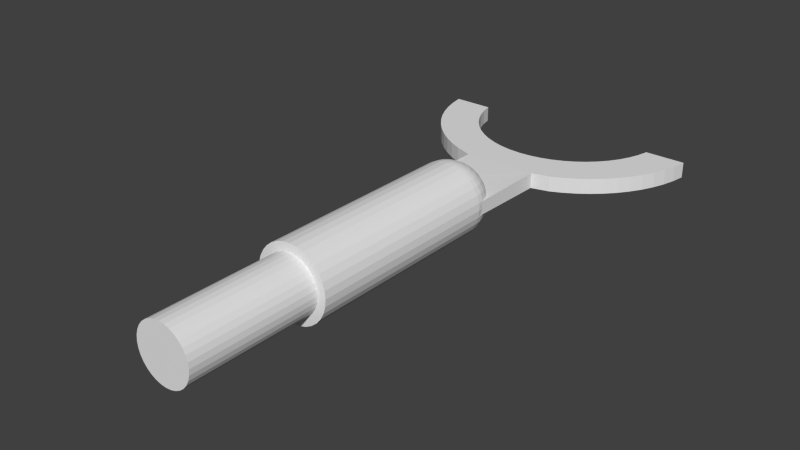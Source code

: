 # Source: support-bar-led.blend  (saved by Blender 2.72.0; exported with 4.5.12 LTS)
import bpy
from mathutils import Matrix  # noqa: F401  (used for matrix-valued properties, if any)

bpy.ops.wm.read_factory_settings(use_empty=True)
scene = bpy.context.scene
scene.name = 'Scene'

# ---- collections
col_collection_1 = bpy.data.collections.new('Collection 1'); scene.collection.children.link(col_collection_1)
col_collection_2 = bpy.data.collections.new('Collection 2'); scene.collection.children.link(col_collection_2)
col_collection_2.hide_render = True
col_collection_2.hide_viewport = True

# ---- world
world_world = bpy.data.worlds.new('World'); scene.world = world_world
world_world.color = (0.05088, 0.05088, 0.05088)
world_world.use_sun_shadow = False
world_world.sun_shadow_jitter_overblur = 0.0
world_world.cycles.sampling_method = 'MANUAL'
world_world.cycles.sample_map_resolution = 256

# ---- meshes
me_sphere = bpy.data.meshes.new('Sphere')
me_sphere.from_pydata([(-0.7071, 0.0, -0.7071), (-0.8315, 0.0, -0.5556), (-0.8155, 0.1622, -0.5556), (-0.6935, 0.1379, -0.7071), (-0.5556, 0.0, -0.8315), (-0.5449, 0.1084, -0.8315), (-0.8315, -5.44, -0.5556), (-0.7071, -5.44, -0.7071), (-0.9239, 0.0, -0.3827), (-0.9061, 0.1802, -0.3827), (-0.7682, 0.3182, -0.5556), (-0.6533, 0.2706, -0.7071), (-0.3827, 0.0, -0.9239), (-0.3753, 0.07466, -0.9239), (-0.5556, -5.44, -0.8315), (-0.5133, 0.2126, -0.8315), (-0.151, -5.44, -0.7593), (-0.2963, -5.44, -0.7153), (-0.4301, -5.44, -0.6437), (-0.5474, -5.44, -0.5474), (-0.6437, -5.44, -0.4301), (-0.7153, -5.44, -0.2963), (-0.7593, -5.44, -0.151), (-0.7742, -5.44, -7.788e-07), (-1.0, -5.44, 2.021e-07), (-0.9808, -5.44, -0.1951), (-0.9239, -5.44, -0.3827), (-0.3827, -5.44, -0.9239), (-0.1951, -5.44, -0.9808), (-1.288e-06, -5.44, -1.0), (0.1951, -5.44, -0.9808), (0.3827, -5.44, -0.9239), (0.5556, -5.44, -0.8315), (0.7071, -5.44, -0.7071), (0.8315, -5.44, -0.5556), (0.9239, -5.44, -0.3827), (0.9808, -5.44, -0.1951), (0.7593, -5.44, 0.151), (0.7742, -5.44, -8.967e-08), (0.7593, -5.44, -0.151), (0.7153, -5.44, -0.2963), (0.6437, -5.44, -0.4301), (0.5474, -5.44, -0.5474), (0.4301, -5.44, -0.6437), (0.2963, -5.44, -0.7153), (0.151, -5.44, -0.7593), (0.0, -5.44, -0.7742), (-0.9808, 0.0, -0.1951), (-0.9619, 0.1913, -0.1951), (-0.8536, 0.3536, -0.3827), (-0.6913, 0.4619, -0.5556), (-0.5879, 0.3928, -0.7071), (-0.1951, 0.0, -0.9808), (-0.1913, 0.03806, -0.9808), (-0.3536, 0.1464, -0.9239), (-0.4619, 0.3087, -0.8315), (0.0, -8.964, -0.7742), (-0.151, -8.964, -0.7593), (-0.2963, -8.964, -0.7153), (-0.4301, -8.964, -0.6437), (-0.5474, -8.964, -0.5474), (-0.6437, -8.964, -0.4301), (-0.7153, -8.964, -0.2963), (-0.7593, -8.964, -0.151), (-0.7742, -8.964, -6.932e-07), (-0.7593, -5.44, 0.151), (-0.7153, -5.44, 0.2963), (-0.6437, -5.44, 0.4301), (-0.5474, -5.44, 0.5474), (-0.4301, -5.44, 0.6437), (-0.2963, -5.44, 0.7153), (-0.151, -5.44, 0.7593), (-2.523e-07, -5.44, 0.7742), (0.151, -5.44, 0.7593), (0.2963, -5.44, 0.7153), (0.4301, -5.44, 0.6437), (0.5474, -5.44, 0.5474), (0.6437, -5.44, 0.4301), (0.7153, -5.44, 0.2963), (1.0, -5.44, 2.021e-07), (0.9808, -5.44, 0.1951), (0.9239, -5.44, 0.3827), (0.8315, -5.44, 0.5556), (0.7071, -5.44, 0.7071), (0.5556, -5.44, 0.8315), (0.3827, -5.44, 0.9239), (0.1951, -5.44, 0.9808), (-1.589e-06, -5.44, 1.0), (-0.1951, -5.44, 0.9808), (-0.3827, -5.44, 0.9239), (-0.5556, -5.44, 0.8315), (-0.7071, -5.44, 0.7071), (-0.8315, -5.44, 0.5556), (-0.9239, -5.44, 0.3827), (-0.9808, -5.44, 0.1951), (-1.0, 0.0, 7.55e-08), (3.258e-07, 0.0, -1.0), (0.1951, 0.0, -0.9808), (0.3827, 0.0, -0.9239), (0.5556, 0.0, -0.8315), (0.7071, 0.0, -0.7071), (0.8315, 0.0, -0.5556), (0.9239, 0.0, -0.3827), (0.9808, 0.0, -0.1951), (0.7593, -8.964, 0.151), (0.7742, -8.964, -4.075e-09), (0.7593, -8.964, -0.151), (0.7153, -8.964, -0.2963), (0.6437, -8.964, -0.4301), (0.5474, -8.964, -0.5474), (0.4301, -8.964, -0.6437), (0.2963, -8.964, -0.7153), (0.151, -8.964, -0.7593), (-0.9808, 0.1951, 7.55e-08), (-0.9755, 0.194, -0.05509), (-0.9755, 0.07537, -0.1738), (-0.964, 0.1918, -0.1738), (-0.9061, 0.3753, -0.1951), (-0.7682, 0.5133, -0.3827), (-0.5879, 0.5879, -0.5556), (-0.5, 0.5, -0.7071), (-0.1802, 0.07466, -0.9808), (-0.3182, 0.2126, -0.9239), (-0.3928, 0.3928, -0.8315), (0.7153, -8.964, 0.2963), (0.6437, -8.964, 0.4301), (0.5474, -8.964, 0.5474), (0.4301, -8.964, 0.6437), (0.2963, -8.964, 0.7153), (0.151, -8.964, 0.7593), (-2.523e-07, -8.964, 0.7742), (-0.151, -8.964, 0.7593), (-0.2963, -8.964, 0.7153), (-0.4301, -8.964, 0.6437), (-0.5474, -8.964, 0.5474), (-0.6437, -8.964, 0.4301), (-0.7153, -8.964, 0.2963), (-0.7593, -8.964, 0.151), (1.0, 0.0, 7.55e-08), (0.9808, 0.0, 0.1951), (0.9239, 0.0, 0.3827), (0.8315, 0.0, 0.5556), (0.7071, 0.0, 0.7071), (0.5556, 0.0, 0.8315), (0.3827, 0.0, 0.9239), (0.1951, 0.0, 0.9808), (2.48e-08, 0.0, 1.0), (-0.1951, 0.0, 0.9808), (-0.3827, 0.0, 0.9239), (-0.5556, 0.0, 0.8315), (-0.7071, 0.0, 0.7071), (-0.8315, 0.0, 0.5556), (-0.9239, 0.0, 0.3827), (-0.9808, 0.0, 0.1951), (0.1913, 0.03806, -0.9808), (0.3753, 0.07466, -0.9239), (0.5449, 0.1084, -0.8315), (0.6935, 0.1379, -0.7071), (0.8155, 0.1622, -0.5556), (0.9061, 0.1802, -0.3827), (0.9619, 0.1913, -0.1951), (-0.9619, 0.1913, 0.1951), (-0.9627, 0.1915, 0.187), (-0.9755, 0.06209, 0.187), (-0.9755, 0.194, 0.05509), (-0.9755, 0.2126, 7.55e-08), (-0.9439, 0.2579, -0.1738), (-0.9081, 0.3761, -0.1738), (-0.8155, 0.5449, -0.1951), (-0.6533, 0.6533, -0.3827), (-0.4619, 0.6913, -0.5556), (-0.3928, 0.5879, -0.7071), (-0.1622, 0.1084, -0.9808), (-0.2706, 0.2706, -0.9239), (-0.3087, 0.4619, -0.8315), (0.964, 0.1918, -0.1738), (0.9695, 0.1218, -0.1738), (0.9695, 0.1213, -0.1168), (0.9808, 0.1235, 7.55e-08), (0.9695, 0.1213, 0.1168), (0.9695, 0.1226, 0.187), (0.9627, 0.1915, 0.187), (0.9619, 0.1913, 0.1951), (0.9061, 0.1802, 0.3827), (0.8155, 0.1622, 0.5556), (0.6935, 0.1379, 0.7071), (0.5449, 0.1084, 0.8315), (0.3753, 0.07466, 0.9239), (0.1913, 0.03806, 0.9808), (-0.1913, 0.03806, 0.9808), (-0.3753, 0.07466, 0.9239), (-0.5449, 0.1084, 0.8315), (-0.6935, 0.1379, 0.7071), (-0.8155, 0.1622, 0.5556), (-0.9061, 0.1802, 0.3827), (0.1802, 0.07466, -0.9808), (0.3536, 0.1464, -0.9239), (0.5133, 0.2126, -0.8315), (0.6533, 0.2706, -0.7071), (0.7682, 0.3182, -0.5556), (0.8536, 0.3536, -0.3827), (0.9061, 0.3753, -0.1951), (-0.9061, 0.3753, 0.1951), (-0.9069, 0.3756, 0.187), (-0.9432, 0.2558, 0.187), (-0.8196, 0.5416, -0.1738), (-0.8172, 0.5461, -0.1738), (-0.6935, 0.6935, -0.1951), (-0.5133, 0.7682, -0.3827), (-0.3182, 0.7682, -0.5556), (-0.2706, 0.6533, -0.7071), (-0.1379, 0.1379, -0.9808), (-0.2126, 0.3182, -0.9239), (-0.2126, 0.5133, -0.8315), (0.9081, 0.3761, -0.1738), (0.9695, 0.1607, 7.55e-08), (0.9069, 0.3756, 0.187), (0.9061, 0.3753, 0.1951), (0.8536, 0.3536, 0.3827), (0.7682, 0.3182, 0.5556), (0.6533, 0.2706, 0.7071), (0.5133, 0.2126, 0.8315), (0.3536, 0.1464, 0.9239), (0.1802, 0.07466, 0.9808), (-0.1802, 0.07466, 0.9808), (-0.3536, 0.1464, 0.9239), (-0.5133, 0.2126, 0.8315), (-0.6533, 0.2706, 0.7071), (-0.7682, 0.3182, 0.5556), (-0.8536, 0.3536, 0.3827), (0.1622, 0.1084, -0.9808), (0.3182, 0.2126, -0.9239), (0.4619, 0.3087, -0.8315), (0.5879, 0.3928, -0.7071), (0.6913, 0.4619, -0.5556), (0.7682, 0.5133, -0.3827), (0.8155, 0.5449, -0.1951), (-0.8155, 0.5449, 0.1951), (-0.8162, 0.5453, 0.187), (-0.8191, 0.5399, 0.187), (-0.7062, 0.6814, -0.1738), (-0.695, 0.695, -0.1738), (-0.5449, 0.8155, -0.1951), (-0.3536, 0.8536, -0.3827), (-0.1622, 0.8155, -0.5556), (-0.1379, 0.6935, -0.7071), (-0.1084, 0.1622, -0.9808), (-0.1464, 0.3536, -0.9239), (-0.1084, 0.5449, -0.8315), (0.8172, 0.5461, -0.1738), (0.8162, 0.5453, 0.187), (0.8155, 0.5449, 0.1951), (0.7682, 0.5133, 0.3827), (0.6913, 0.4619, 0.5556), (0.5879, 0.3928, 0.7071), (0.4619, 0.3087, 0.8315), (0.3182, 0.2126, 0.9239), (0.1622, 0.1084, 0.9808), (-0.1622, 0.1084, 0.9808), (-0.3182, 0.2126, 0.9239), (-0.4619, 0.3087, 0.8315), (-0.5879, 0.3928, 0.7071), (-0.6913, 0.4619, 0.5556), (-0.7682, 0.5133, 0.3827), (0.138, 0.1379, -0.9808), (0.2706, 0.2706, -0.9239), (0.3928, 0.3928, -0.8315), (0.5, 0.5, -0.7071), (0.5879, 0.5879, -0.5556), (0.6533, 0.6533, -0.3827), (0.6935, 0.6935, -0.1951), (-0.6935, 0.6935, 0.1951), (-0.6941, 0.6941, 0.187), (-0.7058, 0.6798, 0.187), (-0.6222, 0.7548, -0.1738), (-0.5719, 0.7961, -0.1738), (-0.5461, 0.8172, -0.1738), (-0.3753, 0.9061, -0.1951), (-0.1802, 0.9061, -0.3827), (3.341e-07, 0.8315, -0.5556), (3.192e-07, 0.7071, -0.7071), (-0.07466, 0.1802, -0.9808), (-0.07466, 0.3753, -0.9239), (3.415e-07, 0.5556, -0.8315), (0.695, 0.695, -0.1738), (0.6941, 0.6941, 0.187), (0.6935, 0.6935, 0.1951), (0.6533, 0.6533, 0.3827), (0.5879, 0.5879, 0.5556), (0.5, 0.5, 0.7071), (0.3928, 0.3928, 0.8315), (0.2706, 0.2706, 0.9239), (0.138, 0.1379, 0.9808), (-0.1379, 0.1379, 0.9808), (-0.2706, 0.2706, 0.9239), (-0.3928, 0.3928, 0.8315), (-0.5, 0.5, 0.7071), (-0.5879, 0.5879, 0.5556), (-0.6533, 0.6533, 0.3827), (0.1084, 0.1622, -0.9808), (0.2126, 0.3182, -0.9239), (0.3087, 0.4619, -0.8315), (0.3928, 0.5879, -0.7071), (0.4619, 0.6913, -0.5556), (0.5133, 0.7682, -0.3827), (0.5449, 0.8155, -0.1951), (-0.5449, 0.8155, 0.1951), (-0.5453, 0.8162, 0.187), (-0.5715, 0.7947, 0.187), (-0.6218, 0.7534, 0.187), (-0.3761, 0.9081, -0.1738), (-0.1913, 0.9619, -0.1951), (2.298e-07, 0.9239, -0.3827), (0.1622, 0.8155, -0.5556), (0.138, 0.6935, -0.7071), (-0.03806, 0.1913, -0.9808), (3.043e-07, 0.3827, -0.9239), (0.1084, 0.5449, -0.8315), (0.5461, 0.8172, -0.1738), (0.5453, 0.8162, 0.187), (0.5449, 0.8155, 0.1951), (0.5133, 0.7682, 0.3827), (0.4619, 0.6913, 0.5556), (0.3928, 0.5879, 0.7071), (0.3087, 0.4619, 0.8315), (0.2126, 0.3182, 0.9239), (0.1084, 0.1622, 0.9808), (-0.1084, 0.1622, 0.9808), (-0.2126, 0.3182, 0.9239), (-0.3087, 0.4619, 0.8315), (-0.3928, 0.5879, 0.7071), (-0.4619, 0.6913, 0.5556), (-0.5133, 0.7682, 0.3827), (0.07466, 0.1802, -0.9808), (0.1464, 0.3536, -0.9239), (0.2126, 0.5133, -0.8315), (0.2706, 0.6533, -0.7071), (0.3182, 0.7682, -0.5556), (0.3536, 0.8536, -0.3827), (0.3753, 0.9061, -0.1951), (-0.3753, 0.9061, 0.1951), (-0.3756, 0.9069, 0.187), (-0.1918, 0.964, -0.1738), (3.937e-07, 0.9808, -0.1951), (0.1802, 0.9061, -0.3827), (3.08e-07, 0.1951, -0.9808), (0.07466, 0.3753, -0.9239), (0.3761, 0.9081, -0.1738), (0.3756, 0.9069, 0.187), (0.3753, 0.9061, 0.1951), (0.3536, 0.8536, 0.3827), (0.3182, 0.7682, 0.5556), (0.2706, 0.6533, 0.7071), (0.2126, 0.5133, 0.8315), (0.1464, 0.3536, 0.9239), (0.07466, 0.1802, 0.9808), (-0.07466, 0.1802, 0.9808), (-0.1464, 0.3536, 0.9239), (-0.2126, 0.5133, 0.8315), (-0.2706, 0.6533, 0.7071), (-0.3182, 0.7682, 0.5556), (-0.3536, 0.8536, 0.3827), (0.03806, 0.1913, -0.9808), (0.1913, 0.9619, -0.1951), (-0.1913, 0.9619, 0.1951), (-0.1915, 0.9627, 0.187), (3.921e-07, 0.9829, -0.1738), (0.1918, 0.964, -0.1738), (0.1915, 0.9627, 0.187), (0.1913, 0.9619, 0.1951), (0.1802, 0.9061, 0.3827), (0.1622, 0.8155, 0.5556), (0.138, 0.6935, 0.7071), (0.1084, 0.5449, 0.8315), (0.07466, 0.3753, 0.9239), (0.03806, 0.1913, 0.9808), (-0.03806, 0.1913, 0.9808), (-0.07466, 0.3753, 0.9239), (-0.1084, 0.5449, 0.8315), (-0.1379, 0.6935, 0.7071), (-0.1622, 0.8155, 0.5556), (-0.1802, 0.9061, 0.3827), (3.937e-07, 0.9808, 0.1951), (3.931e-07, 0.9816, 0.187), (2.745e-07, 0.9239, 0.3827), (3.341e-07, 0.8315, 0.5556), (3.192e-07, 0.7071, 0.7071), (3.117e-07, 0.5556, 0.8315), (3.192e-07, 0.3827, 0.9239), (3.266e-07, 0.1951, 0.9808), (-3.612, 4.989, -0.2018), (-3.672, 5.348, -0.2018), (-3.575, 5.348, -0.2018), (-3.467, 5.348, -0.2018), (-3.612, 4.989, 0.2151), (-3.672, 5.348, 0.2151), (-3.575, 5.348, 0.2151), (-3.351, 5.348, -0.2018), (-3.467, 5.348, 0.2151), (-3.519, 4.642, -0.2018), (-3.519, 4.642, 0.2151), (-3.231, 5.348, -0.2018), (-3.351, 5.348, 0.2151), (-2.417, 4.754, -0.2018), (-3.394, 4.31, -0.2018), (-3.394, 4.31, 0.2151), (-2.417, 4.754, 0.2151), (-3.112, 5.348, -0.2018), (-3.231, 5.348, 0.2151), (-2.281, 4.481, -0.2018), (-2.52, 5.044, -0.2018), (-3.238, 3.994, -0.2018), (-3.238, 3.994, 0.2151), (-2.281, 4.481, 0.2151), (-2.52, 5.044, 0.2151), (-2.996, 5.348, -0.2018), (-3.112, 5.348, 0.2151), (-2.59, 5.348, -0.2018), (-2.116, 4.227, -0.2018), (-3.054, 3.696, -0.2018), (-3.054, 3.696, 0.2151), (-2.116, 4.227, 0.2151), (-2.59, 5.348, 0.2151), (-2.888, 5.348, -0.2018), (-2.996, 5.348, 0.2151), (-2.604, 5.348, -0.2018), (-1.924, 3.994, -0.2018), (-1.707, 3.786, -0.2018), (-2.844, 3.418, -0.2018), (-2.844, 3.418, 0.2151), (-1.707, 3.786, 0.2151), (-1.924, 3.994, 0.2151), (-2.604, 5.348, 0.2151), (-2.79, 5.348, -0.2018), (-2.888, 5.348, 0.2151), (-2.645, 5.348, -0.2018), (-1.467, 3.603, -0.2018), (-2.609, 3.161, -0.2018), (-2.609, 3.161, 0.2151), (-1.467, 3.603, 0.2151), (-2.645, 5.348, 0.2151), (-2.708, 5.348, -0.2018), (-2.79, 5.348, 0.2151), (-1.206, 3.448, -0.2018), (-0.9266, 3.324, -0.2018), (-2.35, 2.927, -0.2018), (-2.35, 2.927, 0.2151), (-0.9266, 3.324, 0.2151), (-1.206, 3.448, 0.2151), (-2.708, 5.348, 0.2151), (-0.6314, 3.232, -0.2018), (-0.001384, 3.156, -0.2018), (-2.071, 2.718, -0.2018), (-2.071, 2.718, 0.2151), (-0.001384, 3.156, 0.2151), (-0.6314, 3.232, 0.2151), (-0.3222, 3.175, -0.2018), (2.355, 2.927, -0.2018), (-1.771, 2.536, -0.2018), (-1.771, 2.536, 0.2151), (2.355, 2.927, 0.2151), (-0.3222, 3.175, 0.2151), (2.613, 3.161, -0.2018), (2.075, 2.718, -0.2018), (-1.454, 2.382, -0.2018), (-1.454, 2.382, 0.2151), (2.075, 2.718, 0.2151), (2.613, 3.161, 0.2151), (0.3195, 3.175, -0.2018), (0.3195, 3.175, 0.2151), (1.776, 2.536, -0.2018), (-1.121, 2.258, -0.2018), (-1.121, 2.258, 0.2151), (1.776, 2.536, 0.2151), (0.6289, 3.232, -0.2018), (2.849, 3.418, -0.2018), (2.849, 3.418, 0.2151), (0.6289, 3.232, 0.2151), (1.46, 2.382, -0.2018), (-0.9763, 2.208, -0.2018), (-0.9763, 2.208, 0.2151), (1.46, 2.382, 0.2151), (0.9246, 3.324, -0.2018), (3.059, 3.696, -0.2018), (3.059, 3.696, 0.2151), (0.9246, 3.324, 0.2151), (0.9949, 2.258, -0.2018), (-0.9763, 1.796, -0.2018), (-0.9763, 1.796, 0.2151), (0.9949, 2.258, 0.2151), (1.204, 3.448, -0.2018), (1.466, 3.603, -0.2018), (3.244, 3.994, -0.2018), (3.244, 3.994, 0.2151), (1.466, 3.603, 0.2151), (1.204, 3.448, 0.2151), (-0.9763, 1.266, -0.2018), (-0.9763, 1.266, 0.2151), (1.706, 3.786, -0.2018), (3.399, 4.31, -0.2018), (3.399, 4.31, 0.2151), (1.706, 3.786, 0.2151), (-0.9763, 0.5787, -0.2018), (-0.9763, 0.5787, 0.2151), (1.924, 3.994, -0.2018), (2.117, 4.227, -0.2018), (3.525, 4.642, -0.2018), (3.525, 4.642, 0.2151), (2.117, 4.227, 0.2151), (1.924, 3.994, 0.2151), (-0.9755, 0.3501, -0.1738), (-0.9755, 0.3501, 0.187), (2.283, 4.481, -0.2018), (3.619, 4.989, -0.2018), (3.619, 4.989, 0.2151), (2.283, 4.481, 0.2151), (2.418, 4.754, -0.2018), (3.679, 5.348, -0.2018), (3.679, 5.348, 0.2151), (2.418, 4.754, 0.2151), (2.522, 5.044, -0.2018), (3.658, 5.348, -0.2018), (3.658, 5.348, 0.2151), (2.522, 5.044, 0.2151), (3.598, 5.348, -0.2018), (3.598, 5.348, 0.2151), (2.592, 5.348, -0.2018), (2.592, 5.348, 0.2151), (3.509, 5.348, -0.2018), (3.509, 5.348, 0.2151), (2.613, 5.348, -0.2018), (2.613, 5.348, 0.2151), (3.397, 5.348, -0.2018), (3.397, 5.348, 0.2151), (2.672, 5.348, -0.2018), (2.672, 5.348, 0.2151), (3.27, 5.348, -0.2018), (3.27, 5.348, 0.2151), (2.762, 5.348, -0.2018), (2.762, 5.348, 0.2151), (3.135, 5.348, -0.2018), (3.135, 5.348, 0.2151), (2.874, 5.348, -0.2018), (2.874, 5.348, 0.2151), (3.001, 5.348, -0.2018), (3.001, 5.348, 0.2151)], [], [(0, 1, 2, 3), (4, 0, 3, 5), (6, 1, 0, 7), (1, 8, 9, 2), (3, 2, 10, 11), (12, 4, 5, 13), (7, 0, 4, 14), (5, 3, 11, 15), (16, 17, 18, 19, 20, 21, 22, 23, 24, 25, 26, 6, 7, 14, 27, 28, 29, 30, 31, 32, 33, 34, 35, 36, 37, 38, 39, 40, 41, 42, 43, 44, 45, 46), (26, 8, 1, 6), (8, 47, 48, 9), (2, 9, 49, 10), (11, 10, 50, 51), (52, 12, 13, 53), (14, 4, 12, 27), (13, 5, 15, 54), (15, 11, 51, 55), (46, 56, 57, 16), (16, 57, 58, 17), (17, 58, 59, 18), (18, 59, 60, 19), (19, 60, 61, 20), (20, 61, 62, 21), (21, 62, 63, 22), (22, 63, 64, 23), (23, 65, 66, 67, 68, 69, 70, 71, 72, 73, 74, 75, 76, 77, 78, 37, 36, 79, 80, 81, 82, 83, 84, 85, 86, 87, 88, 89, 90, 91, 92, 93, 94, 24), (24, 95, 47, 25), (25, 47, 8, 26), (27, 12, 52, 28), (28, 52, 96, 29), (29, 96, 97, 30), (30, 97, 98, 31), (31, 98, 99, 32), (32, 99, 100, 33), (33, 100, 101, 34), (34, 101, 102, 35), (35, 102, 103, 36), (37, 104, 105, 38), (38, 105, 106, 39), (39, 106, 107, 40), (40, 107, 108, 41), (41, 108, 109, 42), (42, 109, 110, 43), (43, 110, 111, 44), (44, 111, 112, 45), (45, 112, 56, 46), (47, 95, 113, 114, 115, 116, 48), (9, 48, 117, 49), (10, 49, 118, 50), (51, 50, 119, 120), (96, 52, 53), (53, 13, 54, 121), (54, 15, 55, 122), (55, 51, 120, 123), (56, 112, 111, 110, 109, 108, 107, 106, 105, 104, 124, 125, 126, 127, 128, 129, 130, 131, 132, 133, 134, 135, 136, 137, 64, 63, 62, 61, 60, 59, 58, 57), (23, 64, 137, 65), (65, 137, 136, 66), (66, 136, 135, 67), (67, 135, 134, 68), (68, 134, 133, 69), (69, 133, 132, 70), (70, 132, 131, 71), (71, 131, 130, 72), (72, 130, 129, 73), (73, 129, 128, 74), (74, 128, 127, 75), (75, 127, 126, 76), (76, 126, 125, 77), (77, 125, 124, 78), (78, 124, 104, 37), (36, 103, 138, 79), (79, 138, 139, 80), (80, 139, 140, 81), (81, 140, 141, 82), (82, 141, 142, 83), (83, 142, 143, 84), (84, 143, 144, 85), (85, 144, 145, 86), (86, 145, 146, 87), (87, 146, 147, 88), (88, 147, 148, 89), (89, 148, 149, 90), (90, 149, 150, 91), (91, 150, 151, 92), (92, 151, 152, 93), (93, 152, 153, 94), (94, 153, 95, 24), (96, 154, 97), (154, 155, 98, 97), (155, 156, 99, 98), (156, 157, 100, 99), (157, 158, 101, 100), (158, 159, 102, 101), (159, 160, 103, 102), (95, 153, 161, 162, 163, 164, 113), (114, 113, 165), (48, 116, 166, 167, 117), (49, 117, 168, 118), (50, 118, 169, 119), (120, 119, 170, 171), (96, 53, 121), (121, 54, 122, 172), (122, 55, 123, 173), (123, 120, 171, 174), (160, 175, 176, 177, 178, 138, 103), (178, 179, 180, 181, 182, 139, 138), (182, 183, 140, 139), (183, 184, 141, 140), (184, 185, 142, 141), (185, 186, 143, 142), (186, 187, 144, 143), (187, 188, 145, 144), (188, 146, 145), (147, 146, 189), (148, 147, 189, 190), (149, 148, 190, 191), (150, 149, 191, 192), (151, 150, 192, 193), (152, 151, 193, 194), (153, 152, 194, 161), (96, 195, 154), (195, 196, 155, 154), (196, 197, 156, 155), (197, 198, 157, 156), (198, 199, 158, 157), (199, 200, 159, 158), (200, 201, 160, 159), (162, 161, 202, 203, 204), (113, 164, 165), (117, 167, 205, 206, 168), (118, 168, 207, 169), (119, 169, 208, 170), (171, 170, 209, 210), (96, 121, 172), (172, 122, 173, 211), (173, 123, 174, 212), (174, 171, 210, 213), (201, 214, 175, 160), (215, 178, 177), (179, 178, 215), (216, 217, 182, 181), (217, 218, 183, 182), (218, 219, 184, 183), (219, 220, 185, 184), (220, 221, 186, 185), (221, 222, 187, 186), (222, 223, 188, 187), (223, 146, 188), (189, 146, 224), (190, 189, 224, 225), (191, 190, 225, 226), (192, 191, 226, 227), (193, 192, 227, 228), (194, 193, 228, 229), (161, 194, 229, 202), (96, 230, 195), (230, 231, 196, 195), (231, 232, 197, 196), (232, 233, 198, 197), (233, 234, 199, 198), (234, 235, 200, 199), (235, 236, 201, 200), (203, 202, 237, 238, 239), (168, 206, 240, 241, 207), (169, 207, 242, 208), (170, 208, 243, 209), (210, 209, 244, 245), (96, 172, 211), (211, 173, 212, 246), (212, 174, 213, 247), (213, 210, 245, 248), (214, 201, 236, 249), (250, 251, 217, 216), (251, 252, 218, 217), (252, 253, 219, 218), (253, 254, 220, 219), (254, 255, 221, 220), (255, 256, 222, 221), (256, 257, 223, 222), (257, 146, 223), (224, 146, 258), (225, 224, 258, 259), (226, 225, 259, 260), (227, 226, 260, 261), (228, 227, 261, 262), (229, 228, 262, 263), (202, 229, 263, 237), (96, 264, 230), (264, 265, 231, 230), (265, 266, 232, 231), (266, 267, 233, 232), (267, 268, 234, 233), (268, 269, 235, 234), (269, 270, 236, 235), (238, 237, 271, 272, 273), (207, 241, 274, 275, 276, 242), (208, 242, 277, 243), (209, 243, 278, 244), (245, 244, 279, 280), (96, 211, 246), (246, 212, 247, 281), (247, 213, 248, 282), (248, 245, 280, 283), (249, 236, 270, 284), (285, 286, 251, 250), (286, 287, 252, 251), (287, 288, 253, 252), (288, 289, 254, 253), (289, 290, 255, 254), (290, 291, 256, 255), (291, 292, 257, 256), (292, 146, 257), (258, 146, 293), (259, 258, 293, 294), (260, 259, 294, 295), (261, 260, 295, 296), (262, 261, 296, 297), (263, 262, 297, 298), (237, 263, 298, 271), (96, 299, 264), (299, 300, 265, 264), (300, 301, 266, 265), (301, 302, 267, 266), (302, 303, 268, 267), (303, 304, 269, 268), (304, 305, 270, 269), (272, 271, 306, 307, 308, 309), (310, 277, 242, 276), (243, 277, 311, 278), (244, 278, 312, 279), (280, 279, 313, 314), (96, 246, 281), (281, 247, 282, 315), (282, 248, 283, 316), (283, 280, 314, 317), (284, 270, 305, 318), (319, 320, 286, 285), (320, 321, 287, 286), (321, 322, 288, 287), (322, 323, 289, 288), (323, 324, 290, 289), (324, 325, 291, 290), (325, 326, 292, 291), (326, 146, 292), (293, 146, 327), (294, 293, 327, 328), (295, 294, 328, 329), (296, 295, 329, 330), (297, 296, 330, 331), (298, 297, 331, 332), (271, 298, 332, 306), (96, 333, 299), (333, 334, 300, 299), (334, 335, 301, 300), (335, 336, 302, 301), (336, 337, 303, 302), (337, 338, 304, 303), (338, 339, 305, 304), (307, 306, 340, 341), (342, 311, 277, 310), (278, 311, 343, 312), (279, 312, 344, 313), (314, 313, 337, 336), (96, 281, 315), (315, 282, 316, 345), (316, 283, 317, 346), (317, 314, 336, 335), (318, 305, 339, 347), (348, 349, 320, 319), (349, 350, 321, 320), (350, 351, 322, 321), (351, 352, 323, 322), (352, 353, 324, 323), (353, 354, 325, 324), (354, 355, 326, 325), (355, 146, 326), (327, 146, 356), (328, 327, 356, 357), (329, 328, 357, 358), (330, 329, 358, 359), (331, 330, 359, 360), (332, 331, 360, 361), (306, 332, 361, 340), (96, 362, 333), (362, 346, 334, 333), (346, 317, 335, 334), (313, 344, 338, 337), (344, 363, 339, 338), (341, 340, 364, 365), (366, 343, 311, 342), (312, 343, 363, 344), (96, 315, 345), (345, 316, 346, 362), (347, 339, 363, 367), (368, 369, 349, 348), (369, 370, 350, 349), (370, 371, 351, 350), (371, 372, 352, 351), (372, 373, 353, 352), (373, 374, 354, 353), (374, 375, 355, 354), (375, 146, 355), (356, 146, 376), (357, 356, 376, 377), (358, 357, 377, 378), (359, 358, 378, 379), (360, 359, 379, 380), (361, 360, 380, 381), (340, 361, 381, 364), (96, 345, 362), (365, 364, 382, 383), (367, 363, 343, 366), (383, 382, 369, 368), (382, 384, 370, 369), (384, 385, 371, 370), (385, 386, 372, 371), (386, 387, 373, 372), (387, 388, 374, 373), (388, 389, 375, 374), (389, 146, 375), (376, 146, 389), (377, 376, 389, 388), (378, 377, 388, 387), (379, 378, 387, 386), (380, 379, 386, 385), (381, 380, 385, 384), (364, 381, 384, 382), (390, 391, 392), (390, 392, 393), (391, 390, 394, 395), (392, 391, 395, 396), (390, 393, 397), (393, 392, 396, 398), (390, 399, 400, 394), (394, 396, 395), (390, 397, 401), (397, 393, 398, 402), (394, 398, 396), (399, 390, 403), (399, 404, 405, 400), (400, 406, 394), (390, 401, 407), (401, 397, 402, 408), (394, 402, 398), (399, 403, 409), (390, 410, 403), (404, 399, 409), (404, 411, 412, 405), (405, 413, 400), (400, 413, 406), (394, 406, 414), (390, 407, 415), (407, 401, 408, 416), (394, 408, 402), (409, 403, 406, 413), (390, 417, 410), (403, 410, 414, 406), (404, 409, 418), (411, 404, 418), (411, 419, 420, 412), (412, 421, 405), (405, 421, 413), (394, 414, 422), (390, 415, 423), (415, 407, 416, 424), (394, 416, 408), (418, 409, 413, 421), (390, 425, 417), (410, 417, 422, 414), (411, 418, 426), (419, 411, 427), (419, 428, 429, 420), (420, 430, 412), (412, 431, 421), (394, 422, 432), (390, 423, 433), (423, 415, 424, 434), (394, 424, 416), (426, 418, 421, 431), (390, 435, 425), (417, 425, 432, 422), (411, 426, 427), (419, 427, 436), (428, 419, 436), (428, 437, 438, 429), (429, 439, 420), (420, 439, 430), (412, 430, 431), (394, 432, 440), (390, 433, 441), (433, 423, 434, 442), (394, 434, 424), (427, 426, 431, 430), (390, 441, 435), (425, 435, 440, 432), (436, 427, 430, 439), (428, 436, 443), (437, 428, 444), (437, 445, 446, 438), (438, 447, 429), (429, 448, 439), (394, 440, 449), (441, 433, 442, 449), (394, 442, 434), (435, 441, 449, 440), (443, 436, 439, 448), (428, 443, 444), (437, 444, 450), (445, 437, 451), (445, 452, 453, 446), (446, 454, 438), (438, 455, 447), (429, 447, 448), (394, 449, 442), (444, 443, 448, 447), (437, 450, 456), (450, 444, 447, 455), (445, 451, 457), (437, 456, 451), (452, 445, 457), (452, 458, 459, 453), (453, 460, 446), (446, 460, 454), (438, 454, 461), (438, 461, 455), (456, 450, 455, 461), (451, 462, 457), (451, 456, 461, 454), (452, 457, 463), (458, 452, 463), (458, 464, 465, 459), (459, 466, 453), (453, 466, 460), (454, 460, 467), (451, 468, 462), (457, 462, 467, 460), (468, 451, 454, 469), (463, 457, 460, 466), (458, 463, 470), (464, 458, 470), (464, 471, 472, 465), (465, 473, 459), (459, 473, 466), (454, 467, 469), (468, 474, 462), (462, 475, 476, 467), (474, 468, 469, 477), (470, 463, 466, 473), (464, 470, 478), (471, 464, 478), (471, 479, 480, 472), (472, 481, 465), (465, 481, 473), (469, 467, 477), (474, 482, 462), (482, 475, 462), (475, 483, 484, 476), (485, 467, 476), (482, 474, 477, 485), (478, 470, 473, 481), (471, 478, 486), (479, 471, 486), (479, 487, 488, 480), (480, 489, 472), (472, 489, 481), (477, 467, 485), (482, 490, 475), (491, 483, 475), (483, 492, 493, 484), (494, 476, 484), (485, 476, 495), (490, 482, 485, 495), (486, 478, 481, 489), (479, 486, 176, 175, 214, 249, 284, 318, 347, 367, 366, 342, 310, 276, 275), (274, 487, 479, 275), (487, 496, 497, 488), (308, 480, 488, 309), (480, 308, 307, 341, 365, 383, 368, 348, 319, 285, 250, 216, 181, 180, 489), (490, 491, 475), (491, 498, 483), (498, 492, 483), (492, 499, 500, 493), (501, 484, 493), (494, 484, 501), (495, 476, 494), (491, 490, 495, 494), (176, 486, 489, 180, 179, 215, 177), (496, 487, 274, 241, 240), (496, 502, 503, 497), (497, 273, 272, 309, 488), (498, 491, 494, 501), (498, 504, 492), (505, 499, 492), (499, 506, 507, 500), (508, 493, 500), (501, 493, 509), (502, 496, 240, 206, 205), (502, 510, 511, 503), (503, 239, 238, 273, 497), (504, 498, 501, 509), (504, 505, 492), (505, 512, 499), (512, 506, 499), (506, 513, 514, 507), (515, 500, 507), (508, 500, 515), (509, 493, 508), (510, 502, 205, 167, 166), (510, 115, 114, 165, 164, 163, 511), (511, 204, 203, 239, 503), (505, 504, 509, 508), (512, 505, 508, 515), (512, 516, 506), (516, 513, 506), (513, 517, 518, 514), (519, 507, 514), (515, 507, 519), (115, 510, 166, 116), (204, 511, 163, 162), (516, 512, 515, 519), (516, 520, 513), (520, 517, 513), (517, 521, 522, 518), (523, 514, 518), (519, 514, 523), (520, 516, 519, 523), (520, 521, 517), (521, 524, 525, 522), (523, 518, 522), (526, 520, 523, 527), (520, 524, 521), (524, 528, 529, 525), (523, 522, 525), (530, 526, 527, 531), (520, 526, 530), (523, 531, 527), (520, 528, 524), (528, 532, 533, 529), (523, 525, 529), (534, 530, 531, 535), (520, 530, 534), (523, 535, 531), (520, 532, 528), (532, 536, 537, 533), (523, 529, 533), (538, 534, 535, 539), (520, 534, 538), (523, 539, 535), (520, 536, 532), (536, 540, 541, 537), (523, 533, 537), (542, 538, 539, 543), (520, 538, 542), (523, 543, 539), (520, 540, 536), (540, 544, 545, 541), (523, 537, 541), (544, 542, 543, 545), (520, 542, 544), (523, 545, 543), (520, 544, 540), (523, 541, 545)])
me_sphere.use_remesh_preserve_volume = False
me_sphere.use_remesh_preserve_attributes = False
me_sphere.use_mirror_vertex_groups = False
me_sphere.update()
me_mesh_001 = bpy.data.meshes.new('Mesh.001')
me_mesh_001.from_pydata([(5.142e-05, 7.361e-05, -7.762e-06), (5.003e-05, 6.754e-05, -7.762e-06), (4.796e-05, 6.175e-05, -7.762e-06), (4.525e-05, 5.63e-05, -7.762e-06), (4.195e-05, 5.124e-05, -7.762e-06), (3.81e-05, 4.66e-05, -7.762e-06), (3.375e-05, 4.243e-05, -7.762e-06), (2.894e-05, 3.878e-05, -7.762e-06), (2.373e-05, 3.569e-05, -7.762e-06), (1.815e-05, 3.321e-05, -7.762e-06), (1.225e-05, 3.138e-05, -7.762e-06), (6.07e-06, 3.025e-05, -7.762e-06), (-3.348e-07, 2.986e-05, -7.762e-06), (-6.738e-06, 3.025e-05, -7.762e-06), (-1.291e-05, 3.138e-05, -7.762e-06), (-1.88e-05, 3.321e-05, -7.762e-06), (-2.437e-05, 3.569e-05, -7.762e-06), (-2.958e-05, 3.878e-05, -7.762e-06), (-3.437e-05, 4.243e-05, -7.762e-06), (-3.871e-05, 4.66e-05, -7.762e-06), (-4.255e-05, 5.124e-05, -7.762e-06), (-4.584e-05, 5.63e-05, -7.762e-06), (-4.854e-05, 6.175e-05, -7.762e-06), (-5.061e-05, 6.754e-05, -7.762e-06), (-5.2e-05, 7.361e-05, -7.762e-06), (-5.229e-05, 7.361e-05, -7.762e-06), (-5.31e-05, 7.361e-05, -7.762e-06), (-5.436e-05, 7.361e-05, -7.762e-06), (-5.6e-05, 7.361e-05, -7.762e-06), (-5.794e-05, 7.361e-05, -7.762e-06), (-6.01e-05, 7.361e-05, -7.762e-06), (-6.241e-05, 7.361e-05, -7.762e-06), (-6.48e-05, 7.361e-05, -7.762e-06), (-6.719e-05, 7.361e-05, -7.762e-06), (-6.95e-05, 7.361e-05, -7.762e-06), (-7.167e-05, 7.361e-05, -7.762e-06), (-7.36e-05, 7.361e-05, -7.762e-06), (-7.241e-05, 6.644e-05, -7.762e-06), (-7.054e-05, 5.952e-05, -7.762e-06), (-6.804e-05, 5.29e-05, -7.762e-06), (-6.494e-05, 4.659e-05, -7.762e-06), (-6.127e-05, 4.064e-05, -7.762e-06), (-5.707e-05, 3.509e-05, -7.762e-06), (-5.237e-05, 2.996e-05, -7.762e-06), (-4.722e-05, 2.529e-05, -7.762e-06), (-4.163e-05, 2.112e-05, -7.762e-06), (-3.566e-05, 1.748e-05, -7.762e-06), (-2.933e-05, 1.441e-05, -7.762e-06), (-2.267e-05, 1.194e-05, -7.762e-06), (-2.267e-05, 9.528e-06, -7.762e-06), (-2.267e-05, 2.721e-06, -7.762e-06), (-2.267e-05, -7.857e-06, -7.762e-06), (-2.267e-05, -2.158e-05, -7.762e-06), (-2.267e-05, -3.781e-05, -7.762e-06), (-2.267e-05, -5.593e-05, -7.762e-06), (-2.267e-05, -7.53e-05, -7.762e-06), (-2.267e-05, -9.531e-05, -7.762e-06), (-2.267e-05, -0.0001153, -7.762e-06), (-2.267e-05, -0.0001347, -7.762e-06), (-2.267e-05, -0.0001528, -7.762e-06), (-2.267e-05, -0.000169, -7.762e-06), (2.219e-05, -0.000169, -7.762e-06), (2.219e-05, 1.194e-05, -7.762e-06), (2.882e-05, 1.441e-05, -7.762e-06), (3.514e-05, 1.748e-05, -7.762e-06), (4.111e-05, 2.112e-05, -7.762e-06), (4.669e-05, 2.529e-05, -7.762e-06), (5.185e-05, 2.996e-05, -7.762e-06), (5.655e-05, 3.509e-05, -7.762e-06), (6.075e-05, 4.064e-05, -7.762e-06), (6.443e-05, 4.659e-05, -7.762e-06), (6.754e-05, 5.29e-05, -7.762e-06), (7.005e-05, 5.952e-05, -7.762e-06), (7.192e-05, 6.644e-05, -7.762e-06), (7.312e-05, 7.361e-05, -7.762e-06), (7.269e-05, 7.361e-05, -7.762e-06), (7.151e-05, 7.361e-05, -7.762e-06), (6.973e-05, 7.361e-05, -7.762e-06), (6.749e-05, 7.361e-05, -7.762e-06), (6.496e-05, 7.361e-05, -7.762e-06), (6.227e-05, 7.361e-05, -7.762e-06), (5.958e-05, 7.361e-05, -7.762e-06), (5.705e-05, 7.361e-05, -7.762e-06), (5.481e-05, 7.361e-05, -7.762e-06), (5.303e-05, 7.361e-05, -7.762e-06), (5.185e-05, 7.361e-05, -7.762e-06), (5.142e-05, 7.361e-05, 8.355e-06), (5.003e-05, 6.754e-05, 8.355e-06), (4.796e-05, 6.175e-05, 8.355e-06), (4.525e-05, 5.63e-05, 8.355e-06), (4.195e-05, 5.124e-05, 8.355e-06), (3.81e-05, 4.66e-05, 8.355e-06), (3.375e-05, 4.243e-05, 8.355e-06), (2.894e-05, 3.878e-05, 8.355e-06), (2.373e-05, 3.569e-05, 8.355e-06), (1.815e-05, 3.321e-05, 8.355e-06), (1.225e-05, 3.138e-05, 8.355e-06), (6.07e-06, 3.025e-05, 8.355e-06), (-3.348e-07, 2.986e-05, 8.355e-06), (-6.738e-06, 3.025e-05, 8.355e-06), (-1.291e-05, 3.138e-05, 8.355e-06), (-1.88e-05, 3.321e-05, 8.355e-06), (-2.437e-05, 3.569e-05, 8.355e-06), (-2.958e-05, 3.878e-05, 8.355e-06), (-3.437e-05, 4.243e-05, 8.355e-06), (-3.871e-05, 4.66e-05, 8.355e-06), (-4.255e-05, 5.124e-05, 8.355e-06), (-4.584e-05, 5.63e-05, 8.355e-06), (-4.854e-05, 6.175e-05, 8.355e-06), (-5.061e-05, 6.754e-05, 8.355e-06), (-5.2e-05, 7.361e-05, 8.355e-06), (-5.229e-05, 7.361e-05, 8.355e-06), (-5.31e-05, 7.361e-05, 8.355e-06), (-5.436e-05, 7.361e-05, 8.355e-06), (-5.6e-05, 7.361e-05, 8.355e-06), (-5.794e-05, 7.361e-05, 8.355e-06), (-6.01e-05, 7.361e-05, 8.355e-06), (-6.241e-05, 7.361e-05, 8.355e-06), (-6.48e-05, 7.361e-05, 8.355e-06), (-6.719e-05, 7.361e-05, 8.355e-06), (-6.95e-05, 7.361e-05, 8.355e-06), (-7.167e-05, 7.361e-05, 8.355e-06), (-7.36e-05, 7.361e-05, 8.355e-06), (-7.241e-05, 6.644e-05, 8.355e-06), (-7.054e-05, 5.952e-05, 8.355e-06), (-6.804e-05, 5.29e-05, 8.355e-06), (-6.494e-05, 4.659e-05, 8.355e-06), (-6.127e-05, 4.064e-05, 8.355e-06), (-5.707e-05, 3.509e-05, 8.355e-06), (-5.237e-05, 2.996e-05, 8.355e-06), (-4.722e-05, 2.529e-05, 8.355e-06), (-4.163e-05, 2.112e-05, 8.355e-06), (-3.566e-05, 1.748e-05, 8.355e-06), (-2.933e-05, 1.441e-05, 8.355e-06), (-2.267e-05, 1.194e-05, 8.355e-06), (-2.267e-05, 9.528e-06, 8.355e-06), (-2.267e-05, 2.721e-06, 8.355e-06), (-2.267e-05, -7.857e-06, 8.355e-06), (-2.267e-05, -2.158e-05, 8.355e-06), (-2.267e-05, -3.781e-05, 8.355e-06), (-2.267e-05, -5.593e-05, 8.355e-06), (-2.267e-05, -7.53e-05, 8.355e-06), (-2.267e-05, -9.531e-05, 8.355e-06), (-2.267e-05, -0.0001153, 8.355e-06), (-2.267e-05, -0.0001347, 8.355e-06), (-2.267e-05, -0.0001528, 8.355e-06), (-2.267e-05, -0.000169, 8.355e-06), (2.219e-05, -0.000169, 8.355e-06), (2.219e-05, 1.194e-05, 8.355e-06), (2.882e-05, 1.441e-05, 8.355e-06), (3.514e-05, 1.748e-05, 8.355e-06), (4.111e-05, 2.112e-05, 8.355e-06), (4.669e-05, 2.529e-05, 8.355e-06), (5.185e-05, 2.996e-05, 8.355e-06), (5.655e-05, 3.509e-05, 8.355e-06), (6.075e-05, 4.064e-05, 8.355e-06), (6.443e-05, 4.659e-05, 8.355e-06), (6.754e-05, 5.29e-05, 8.355e-06), (7.005e-05, 5.952e-05, 8.355e-06), (7.192e-05, 6.644e-05, 8.355e-06), (7.312e-05, 7.361e-05, 8.355e-06), (7.269e-05, 7.361e-05, 8.355e-06), (7.151e-05, 7.361e-05, 8.355e-06), (6.973e-05, 7.361e-05, 8.355e-06), (6.749e-05, 7.361e-05, 8.355e-06), (6.496e-05, 7.361e-05, 8.355e-06), (6.227e-05, 7.361e-05, 8.355e-06), (5.958e-05, 7.361e-05, 8.355e-06), (5.705e-05, 7.361e-05, 8.355e-06), (5.481e-05, 7.361e-05, 8.355e-06), (5.303e-05, 7.361e-05, 8.355e-06), (5.185e-05, 7.361e-05, 8.355e-06)], [], [(37, 36, 35), (37, 35, 34), (37, 34, 33), (37, 33, 32), (37, 32, 31), (37, 31, 30), (37, 30, 29), (37, 29, 28), (37, 28, 27), (37, 27, 26), (37, 26, 25), (37, 25, 24), (37, 24, 23), (1, 0, 85), (1, 85, 84), (1, 84, 83), (1, 83, 82), (1, 82, 81), (1, 81, 80), (1, 80, 79), (1, 79, 78), (1, 78, 77), (1, 77, 76), (1, 76, 75), (1, 75, 74), (1, 74, 73), (2, 1, 73), (37, 23, 22), (38, 37, 22), (2, 73, 72), (3, 2, 72), (38, 22, 21), (39, 38, 21), (3, 72, 71), (4, 3, 71), (39, 21, 20), (40, 39, 20), (4, 71, 70), (5, 4, 70), (40, 20, 19), (6, 5, 70), (40, 19, 18), (41, 40, 18), (6, 70, 69), (7, 6, 69), (41, 18, 17), (42, 41, 17), (7, 69, 68), (8, 7, 68), (42, 17, 16), (9, 8, 68), (42, 16, 15), (43, 42, 15), (9, 68, 67), (10, 9, 67), (43, 15, 14), (11, 10, 67), (43, 14, 13), (12, 11, 67), (43, 13, 12), (44, 43, 12), (12, 67, 66), (44, 12, 66), (45, 44, 66), (45, 66, 65), (46, 45, 65), (46, 65, 64), (47, 46, 64), (47, 64, 63), (48, 47, 63), (48, 63, 62), (49, 48, 62), (49, 62, 61), (50, 49, 61), (51, 50, 61), (52, 51, 61), (53, 52, 61), (54, 53, 61), (55, 54, 61), (56, 55, 61), (57, 56, 61), (58, 57, 61), (59, 58, 61), (60, 59, 61), (123, 121, 122), (123, 120, 121), (123, 119, 120), (123, 118, 119), (123, 117, 118), (123, 116, 117), (123, 115, 116), (123, 114, 115), (123, 113, 114), (123, 112, 113), (123, 111, 112), (123, 110, 111), (123, 109, 110), (87, 171, 86), (87, 170, 171), (87, 169, 170), (87, 168, 169), (87, 167, 168), (87, 166, 167), (87, 165, 166), (87, 164, 165), (87, 163, 164), (87, 162, 163), (87, 161, 162), (87, 160, 161), (87, 159, 160), (88, 159, 87), (123, 108, 109), (124, 108, 123), (88, 158, 159), (89, 158, 88), (124, 107, 108), (125, 107, 124), (89, 157, 158), (90, 157, 89), (125, 106, 107), (126, 106, 125), (90, 156, 157), (91, 156, 90), (126, 105, 106), (92, 156, 91), (126, 104, 105), (127, 104, 126), (92, 155, 156), (93, 155, 92), (127, 103, 104), (128, 103, 127), (93, 154, 155), (94, 154, 93), (128, 102, 103), (95, 154, 94), (128, 101, 102), (129, 101, 128), (95, 153, 154), (96, 153, 95), (129, 100, 101), (97, 153, 96), (129, 99, 100), (98, 153, 97), (129, 98, 99), (130, 98, 129), (98, 152, 153), (130, 152, 98), (131, 152, 130), (131, 151, 152), (132, 151, 131), (132, 150, 151), (133, 150, 132), (133, 149, 150), (134, 149, 133), (134, 148, 149), (135, 148, 134), (135, 147, 148), (136, 147, 135), (137, 147, 136), (138, 147, 137), (139, 147, 138), (140, 147, 139), (141, 147, 140), (142, 147, 141), (143, 147, 142), (144, 147, 143), (145, 147, 144), (146, 147, 145), (84, 85, 171, 170), (81, 82, 168, 167), (13, 14, 100, 99), (62, 63, 149, 148), (65, 66, 152, 151), (56, 57, 143, 142), (4, 5, 91, 90), (55, 56, 142, 141), (53, 54, 140, 139), (43, 44, 130, 129), (32, 33, 119, 118), (39, 40, 126, 125), (30, 31, 117, 116), (66, 67, 153, 152), (6, 7, 93, 92), (38, 39, 125, 124), (2, 3, 89, 88), (79, 80, 166, 165), (71, 72, 158, 157), (60, 61, 147, 146), (36, 37, 123, 122), (75, 76, 162, 161), (74, 75, 161, 160), (61, 62, 148, 147), (8, 9, 95, 94), (35, 36, 122, 121), (73, 74, 160, 159), (67, 68, 154, 153), (19, 20, 106, 105), (85, 0, 86, 171), (1, 2, 88, 87), (28, 29, 115, 114), (25, 26, 112, 111), (41, 42, 128, 127), (33, 34, 120, 119), (49, 50, 136, 135), (5, 6, 92, 91), (70, 71, 157, 156), (48, 49, 135, 134), (10, 11, 97, 96), (44, 45, 131, 130), (47, 48, 134, 133), (58, 59, 145, 144), (45, 46, 132, 131), (3, 4, 90, 89), (22, 23, 109, 108), (16, 17, 103, 102), (46, 47, 133, 132), (0, 1, 87, 86), (64, 65, 151, 150), (21, 22, 108, 107), (42, 43, 129, 128), (31, 32, 118, 117), (68, 69, 155, 154), (7, 8, 94, 93), (20, 21, 107, 106), (63, 64, 150, 149), (83, 84, 170, 169), (51, 52, 138, 137), (18, 19, 105, 104), (76, 77, 163, 162), (77, 78, 164, 163), (9, 10, 96, 95), (24, 25, 111, 110), (34, 35, 121, 120), (26, 27, 113, 112), (78, 79, 165, 164), (11, 12, 98, 97), (80, 81, 167, 166), (82, 83, 169, 168), (14, 15, 101, 100), (37, 38, 124, 123), (17, 18, 104, 103), (50, 51, 137, 136), (23, 24, 110, 109), (12, 13, 99, 98), (59, 60, 146, 145), (52, 53, 139, 138), (69, 70, 156, 155), (27, 28, 114, 113), (72, 73, 159, 158), (57, 58, 144, 143), (54, 55, 141, 140), (29, 30, 116, 115), (40, 41, 127, 126), (15, 16, 102, 101)])
me_mesh_001.use_remesh_preserve_volume = False
me_mesh_001.use_remesh_preserve_attributes = False
me_mesh_001.use_mirror_vertex_groups = False
me_mesh_001.update()
me_cylinder_002 = bpy.data.meshes.new('Cylinder.002')
me_cylinder_002.from_pydata([(0.0, 1.0, -2.08), (0.0, 1.0, 2.613), (0.1951, 0.9808, -2.08), (0.1951, 0.9808, 2.613), (0.3827, 0.9239, -2.08), (0.3827, 0.9239, 2.613), (0.5556, 0.8315, -2.08), (0.5556, 0.8315, 2.613), (0.7071, 0.7071, -2.08), (0.7071, 0.7071, 2.613), (0.8315, 0.5556, -2.08), (0.8315, 0.5556, 2.613), (0.9239, 0.3827, -2.08), (0.9239, 0.3827, 2.613), (0.9808, 0.1951, -2.08), (0.9808, 0.1951, 2.613), (1.0, 1.227e-07, -2.08), (1.0, 4.998e-09, 2.613), (0.9808, -0.1951, -2.08), (0.9808, -0.1951, 2.613), (0.9239, -0.3827, -2.08), (0.9239, -0.3827, 2.613), (0.8315, -0.5556, -2.08), (0.8315, -0.5556, 2.613), (0.7071, -0.7071, -2.08), (0.7071, -0.7071, 2.613), (0.5556, -0.8315, -2.08), (0.5556, -0.8315, 2.613), (0.3827, -0.9239, -2.08), (0.3827, -0.9239, 2.613), (0.1951, -0.9808, -2.08), (0.1951, -0.9808, 2.613), (-3.258e-07, -1.0, -2.08), (-3.258e-07, -1.0, 2.613), (-0.1951, -0.9808, -2.08), (-0.1951, -0.9808, 2.613), (-0.3827, -0.9239, -2.08), (-0.3827, -0.9239, 2.613), (-0.5556, -0.8315, -2.08), (-0.5556, -0.8315, 2.613), (-0.7071, -0.7071, -2.08), (-0.7071, -0.7071, 2.613), (-0.8315, -0.5556, -2.08), (-0.8315, -0.5556, 2.613), (-0.9239, -0.3827, -2.08), (-0.9239, -0.3827, 2.613), (-0.9808, -0.1951, -2.08), (-0.9808, -0.1951, 2.613), (-1.0, 1.013e-06, -2.08), (-1.0, 8.951e-07, 2.613), (-0.9808, 0.1951, -2.08), (-0.9808, 0.1951, 2.613), (-0.9239, 0.3827, -2.08), (-0.9239, 0.3827, 2.613), (-0.8315, 0.5556, -2.08), (-0.8315, 0.5556, 2.613), (-0.7071, 0.7071, -2.08), (-0.7071, 0.7071, 2.613), (-0.5556, 0.8315, -2.08), (-0.5556, 0.8315, 2.613), (-0.3827, 0.9239, -2.08), (-0.3827, 0.9239, 2.613), (-0.1951, 0.9808, -2.08), (-0.1951, 0.9808, 2.613)], [], [(0, 1, 3, 2), (2, 3, 5, 4), (4, 5, 7, 6), (6, 7, 9, 8), (8, 9, 11, 10), (10, 11, 13, 12), (12, 13, 15, 14), (14, 15, 17, 16), (16, 17, 19, 18), (18, 19, 21, 20), (20, 21, 23, 22), (22, 23, 25, 24), (24, 25, 27, 26), (26, 27, 29, 28), (28, 29, 31, 30), (30, 31, 33, 32), (32, 33, 35, 34), (34, 35, 37, 36), (36, 37, 39, 38), (38, 39, 41, 40), (40, 41, 43, 42), (42, 43, 45, 44), (44, 45, 47, 46), (46, 47, 49, 48), (48, 49, 51, 50), (50, 51, 53, 52), (52, 53, 55, 54), (54, 55, 57, 56), (56, 57, 59, 58), (58, 59, 61, 60), (3, 1, 63, 61, 59, 57, 55, 53, 51, 49, 47, 45, 43, 41, 39, 37, 35, 33, 31, 29, 27, 25, 23, 21, 19, 17, 15, 13, 11, 9, 7, 5), (62, 63, 1, 0), (60, 61, 63, 62), (0, 2, 4, 6, 8, 10, 12, 14, 16, 18, 20, 22, 24, 26, 28, 30, 32, 34, 36, 38, 40, 42, 44, 46, 48, 50, 52, 54, 56, 58, 60, 62)])
me_cylinder_002.use_remesh_preserve_volume = False
me_cylinder_002.use_remesh_preserve_attributes = False
me_cylinder_002.use_mirror_vertex_groups = False
me_cylinder_002.update()
me_sphere_001 = bpy.data.meshes.new('Sphere.001')
me_sphere_001.from_pydata([(-0.7071, 0.0, -0.7071), (-0.8315, 0.0, -0.5556), (-0.8155, 0.1622, -0.5556), (-0.6935, 0.1379, -0.7071), (-0.5556, 0.0, -0.8315), (-0.5449, 0.1084, -0.8315), (-0.8315, -5.44, -0.5556), (-0.7071, -5.44, -0.7071), (-0.9239, 0.0, -0.3827), (-0.9061, 0.1802, -0.3827), (-0.7682, 0.3182, -0.5556), (-0.6533, 0.2706, -0.7071), (-0.3827, 0.0, -0.9239), (-0.3753, 0.07466, -0.9239), (-0.5556, -5.44, -0.8315), (-0.5133, 0.2126, -0.8315), (-0.9239, -5.44, -0.3827), (-0.9808, 0.0, -0.1951), (-0.9619, 0.1913, -0.1951), (-0.8536, 0.3536, -0.3827), (-0.6913, 0.4619, -0.5556), (-0.5879, 0.3928, -0.7071), (-0.1951, 0.0, -0.9808), (-0.1913, 0.03806, -0.9808), (-0.3827, -5.44, -0.9239), (-0.3536, 0.1464, -0.9239), (-0.4619, 0.3087, -0.8315), (-0.9808, -5.44, -0.1951), (-1.0, 0.0, 7.55e-08), (-0.9808, 0.1951, 7.55e-08), (-0.9061, 0.3753, -0.1951), (-0.7682, 0.5133, -0.3827), (-0.5879, 0.5879, -0.5556), (-0.5, 0.5, -0.7071), (3.258e-07, 0.0, -1.0), (-0.1951, -5.44, -0.9808), (-0.1802, 0.07466, -0.9808), (-0.3182, 0.2126, -0.9239), (-0.3928, 0.3928, -0.8315), (-1.0, -5.44, 2.021e-07), (-0.9808, 0.0, 0.1951), (-0.9619, 0.1913, 0.1951), (-0.9239, 0.3827, 7.55e-08), (-0.8155, 0.5449, -0.1951), (-0.6533, 0.6533, -0.3827), (-0.4619, 0.6913, -0.5556), (-0.3928, 0.5879, -0.7071), (-1.288e-06, -5.44, -1.0), (-0.1622, 0.1084, -0.9808), (-0.2706, 0.2706, -0.9239), (-0.3087, 0.4619, -0.8315), (-0.9808, -5.44, 0.1951), (-0.9239, 0.0, 0.3827), (-0.9061, 0.1802, 0.3827), (-0.9061, 0.3753, 0.1951), (-0.8315, 0.5556, 7.55e-08), (-0.6935, 0.6935, -0.1951), (-0.5133, 0.7682, -0.3827), (-0.3182, 0.7682, -0.5556), (-0.2706, 0.6533, -0.7071), (0.1951, 0.0, -0.9808), (0.1951, -5.44, -0.9808), (-0.1379, 0.1379, -0.9808), (-0.2126, 0.3182, -0.9239), (-0.2126, 0.5133, -0.8315), (-0.9239, -5.44, 0.3827), (-0.8315, 0.0, 0.5556), (-0.8155, 0.1622, 0.5556), (-0.8536, 0.3536, 0.3827), (-0.8155, 0.5449, 0.1951), (-0.7071, 0.7071, 7.55e-08), (-0.5449, 0.8155, -0.1951), (-0.3536, 0.8536, -0.3827), (-0.1622, 0.8155, -0.5556), (-0.1379, 0.6935, -0.7071), (0.1913, 0.03806, -0.9808), (0.3827, 0.0, -0.9239), (0.3827, -5.44, -0.9239), (-0.1084, 0.1622, -0.9808), (-0.1464, 0.3536, -0.9239), (-0.1084, 0.5449, -0.8315), (-0.8315, -5.44, 0.5556), (-0.7071, 0.0, 0.7071), (-0.6935, 0.1379, 0.7071), (-0.7682, 0.3182, 0.5556), (-0.7682, 0.5133, 0.3827), (-0.6935, 0.6935, 0.1951), (-0.5556, 0.8315, 7.55e-08), (-0.3753, 0.9061, -0.1951), (-0.1802, 0.9061, -0.3827), (3.341e-07, 0.8315, -0.5556), (3.192e-07, 0.7071, -0.7071), (0.1802, 0.07466, -0.9808), (0.3753, 0.07466, -0.9239), (0.5556, 0.0, -0.8315), (0.5556, -5.44, -0.8315), (-0.07466, 0.1802, -0.9808), (-0.07466, 0.3753, -0.9239), (3.415e-07, 0.5556, -0.8315), (-0.7071, -5.44, 0.7071), (-0.5556, 0.0, 0.8315), (-0.5449, 0.1084, 0.8315), (-0.6533, 0.2706, 0.7071), (-0.6913, 0.4619, 0.5556), (-0.6533, 0.6533, 0.3827), (-0.5449, 0.8155, 0.1951), (-0.3827, 0.9239, 7.55e-08), (-0.1913, 0.9619, -0.1951), (2.298e-07, 0.9239, -0.3827), (0.1622, 0.8155, -0.5556), (0.138, 0.6935, -0.7071), (0.1622, 0.1084, -0.9808), (0.3536, 0.1464, -0.9239), (0.5449, 0.1084, -0.8315), (0.7071, 0.0, -0.7071), (0.7071, -5.44, -0.7071), (-0.03806, 0.1913, -0.9808), (3.043e-07, 0.3827, -0.9239), (0.1084, 0.5449, -0.8315), (-0.5556, -5.44, 0.8315), (-0.3827, 0.0, 0.9239), (-0.3753, 0.07466, 0.9239), (-0.5133, 0.2126, 0.8315), (-0.5879, 0.3928, 0.7071), (-0.5879, 0.5879, 0.5556), (-0.5133, 0.7682, 0.3827), (-0.3753, 0.9061, 0.1951), (-0.1951, 0.9808, 7.55e-08), (3.937e-07, 0.9808, -0.1951), (0.1802, 0.9061, -0.3827), (0.3182, 0.7682, -0.5556), (0.2706, 0.6533, -0.7071), (0.138, 0.1379, -0.9808), (0.3182, 0.2126, -0.9239), (0.5133, 0.2126, -0.8315), (0.6935, 0.1379, -0.7071), (0.8315, 0.0, -0.5556), (0.8315, -5.44, -0.5556), (3.08e-07, 0.1951, -0.9808), (0.07466, 0.3753, -0.9239), (0.2126, 0.5133, -0.8315), (-0.3827, -5.44, 0.9239), (-0.1951, 0.0, 0.9808), (-0.1913, 0.03806, 0.9808), (-0.3536, 0.1464, 0.9239), (-0.4619, 0.3087, 0.8315), (-0.5, 0.5, 0.7071), (-0.4619, 0.6913, 0.5556), (-0.3536, 0.8536, 0.3827), (-0.1913, 0.9619, 0.1951), (3.788e-07, 1.0, 7.55e-08), (0.1913, 0.9619, -0.1951), (0.3536, 0.8536, -0.3827), (0.4619, 0.6913, -0.5556), (0.3928, 0.5879, -0.7071), (0.1084, 0.1622, -0.9808), (0.2706, 0.2706, -0.9239), (0.4619, 0.3087, -0.8315), (0.6533, 0.2706, -0.7071), (0.8155, 0.1622, -0.5556), (0.9239, 0.0, -0.3827), (0.9239, -5.44, -0.3827), (0.03806, 0.1913, -0.9808), (0.1464, 0.3536, -0.9239), (0.3087, 0.4619, -0.8315), (-0.1951, -5.44, 0.9808), (2.48e-08, 0.0, 1.0), (-0.1802, 0.07466, 0.9808), (-0.3182, 0.2126, 0.9239), (-0.3928, 0.3928, 0.8315), (-0.3928, 0.5879, 0.7071), (-0.3182, 0.7682, 0.5556), (-0.1802, 0.9061, 0.3827), (3.937e-07, 0.9808, 0.1951), (0.1951, 0.9808, 7.55e-08), (0.3753, 0.9061, -0.1951), (0.5133, 0.7682, -0.3827), (0.5879, 0.5879, -0.5556), (0.5, 0.5, -0.7071), (0.07466, 0.1802, -0.9808), (0.2126, 0.3182, -0.9239), (0.3928, 0.3928, -0.8315), (0.5879, 0.3928, -0.7071), (0.7682, 0.3182, -0.5556), (0.9061, 0.1802, -0.3827), (0.9808, 0.0, -0.1951), (0.9808, -5.44, -0.1951), (-1.589e-06, -5.44, 1.0), (-0.1622, 0.1084, 0.9808), (-0.2706, 0.2706, 0.9239), (-0.3087, 0.4619, 0.8315), (-0.2706, 0.6533, 0.7071), (-0.1622, 0.8155, 0.5556), (2.745e-07, 0.9239, 0.3827), (0.1913, 0.9619, 0.1951), (0.3827, 0.9239, 7.55e-08), (0.5449, 0.8155, -0.1951), (0.6533, 0.6533, -0.3827), (0.6913, 0.4619, -0.5556), (0.8536, 0.3536, -0.3827), (0.9619, 0.1913, -0.1951), (1.0, 0.0, 7.55e-08), (1.0, -5.44, 2.021e-07), (0.1951, -5.44, 0.9808), (0.1951, 0.0, 0.9808), (-0.1379, 0.1379, 0.9808), (-0.2126, 0.3182, 0.9239), (-0.2126, 0.5133, 0.8315), (-0.1379, 0.6935, 0.7071), (3.341e-07, 0.8315, 0.5556), (0.1802, 0.9061, 0.3827), (0.3753, 0.9061, 0.1951), (0.5556, 0.8315, 7.55e-08), (0.6935, 0.6935, -0.1951), (0.7682, 0.5133, -0.3827), (0.9061, 0.3753, -0.1951), (0.9808, 0.1951, 7.55e-08), (0.9808, 0.0, 0.1951), (0.9808, -5.44, 0.1951), (0.3827, -5.44, 0.9239), (0.3827, 0.0, 0.9239), (0.1913, 0.03806, 0.9808), (-0.1084, 0.1622, 0.9808), (-0.1464, 0.3536, 0.9239), (-0.1084, 0.5449, 0.8315), (3.192e-07, 0.7071, 0.7071), (0.1622, 0.8155, 0.5556), (0.3536, 0.8536, 0.3827), (0.5449, 0.8155, 0.1951), (0.7071, 0.7071, 7.55e-08), (0.8155, 0.5449, -0.1951), (0.9239, 0.3827, 7.55e-08), (0.9619, 0.1913, 0.1951), (0.9239, 0.0, 0.3827), (0.9239, -5.44, 0.3827), (0.5556, -5.44, 0.8315), (0.5556, 0.0, 0.8315), (0.3753, 0.07466, 0.9239), (0.1802, 0.07466, 0.9808), (-0.07466, 0.1802, 0.9808), (-0.07466, 0.3753, 0.9239), (3.117e-07, 0.5556, 0.8315), (0.138, 0.6935, 0.7071), (0.3182, 0.7682, 0.5556), (0.5133, 0.7682, 0.3827), (0.6935, 0.6935, 0.1951), (0.8315, 0.5556, 7.55e-08), (0.9061, 0.3753, 0.1951), (0.9061, 0.1802, 0.3827), (0.8315, 0.0, 0.5556), (0.8315, -5.44, 0.5556), (0.7071, -5.44, 0.7071), (0.7071, 0.0, 0.7071), (0.5449, 0.1084, 0.8315), (0.3536, 0.1464, 0.9239), (0.1622, 0.1084, 0.9808), (-0.03806, 0.1913, 0.9808), (3.192e-07, 0.3827, 0.9239), (0.1084, 0.5449, 0.8315), (0.2706, 0.6533, 0.7071), (0.4619, 0.6913, 0.5556), (0.6533, 0.6533, 0.3827), (0.8155, 0.5449, 0.1951), (0.8536, 0.3536, 0.3827), (0.8155, 0.1622, 0.5556), (0.6935, 0.1379, 0.7071), (0.5133, 0.2126, 0.8315), (0.3182, 0.2126, 0.9239), (0.138, 0.1379, 0.9808), (3.266e-07, 0.1951, 0.9808), (0.07466, 0.3753, 0.9239), (0.2126, 0.5133, 0.8315), (0.3928, 0.5879, 0.7071), (0.5879, 0.5879, 0.5556), (0.7682, 0.5133, 0.3827), (0.7682, 0.3182, 0.5556), (0.6533, 0.2706, 0.7071), (0.4619, 0.3087, 0.8315), (0.2706, 0.2706, 0.9239), (0.1084, 0.1622, 0.9808), (0.03806, 0.1913, 0.9808), (0.1464, 0.3536, 0.9239), (0.3087, 0.4619, 0.8315), (0.5, 0.5, 0.7071), (0.6913, 0.4619, 0.5556), (0.5879, 0.3928, 0.7071), (0.3928, 0.3928, 0.8315), (0.2126, 0.3182, 0.9239), (0.07466, 0.1802, 0.9808)], [], [(0, 1, 2, 3), (4, 0, 3, 5), (6, 1, 0, 7), (1, 8, 9, 2), (3, 2, 10, 11), (12, 4, 5, 13), (7, 0, 4, 14), (5, 3, 11, 15), (16, 8, 1, 6), (8, 17, 18, 9), (2, 9, 19, 10), (11, 10, 20, 21), (22, 12, 13, 23), (14, 4, 12, 24), (13, 5, 15, 25), (15, 11, 21, 26), (27, 17, 8, 16), (17, 28, 29, 18), (9, 18, 30, 19), (10, 19, 31, 20), (21, 20, 32, 33), (34, 22, 23), (24, 12, 22, 35), (23, 13, 25, 36), (25, 15, 26, 37), (26, 21, 33, 38), (39, 28, 17, 27), (28, 40, 41, 29), (18, 29, 42, 30), (19, 30, 43, 31), (20, 31, 44, 32), (33, 32, 45, 46), (34, 23, 36), (35, 22, 34, 47), (36, 25, 37, 48), (37, 26, 38, 49), (38, 33, 46, 50), (51, 40, 28, 39), (40, 52, 53, 41), (29, 41, 54, 42), (30, 42, 55, 43), (31, 43, 56, 44), (32, 44, 57, 45), (46, 45, 58, 59), (34, 36, 48), (47, 34, 60, 61), (48, 37, 49, 62), (49, 38, 50, 63), (50, 46, 59, 64), (65, 52, 40, 51), (52, 66, 67, 53), (41, 53, 68, 54), (42, 54, 69, 55), (43, 55, 70, 56), (44, 56, 71, 57), (45, 57, 72, 58), (59, 58, 73, 74), (34, 48, 62), (34, 75, 60), (61, 60, 76, 77), (62, 49, 63, 78), (63, 50, 64, 79), (64, 59, 74, 80), (81, 66, 52, 65), (66, 82, 83, 67), (53, 67, 84, 68), (54, 68, 85, 69), (55, 69, 86, 70), (56, 70, 87, 71), (57, 71, 88, 72), (58, 72, 89, 73), (74, 73, 90, 91), (34, 62, 78), (34, 92, 75), (75, 93, 76, 60), (77, 76, 94, 95), (78, 63, 79, 96), (79, 64, 80, 97), (80, 74, 91, 98), (99, 82, 66, 81), (82, 100, 101, 83), (67, 83, 102, 84), (68, 84, 103, 85), (69, 85, 104, 86), (70, 86, 105, 87), (71, 87, 106, 88), (72, 88, 107, 89), (73, 89, 108, 90), (91, 90, 109, 110), (34, 78, 96), (34, 111, 92), (92, 112, 93, 75), (93, 113, 94, 76), (95, 94, 114, 115), (96, 79, 97, 116), (97, 80, 98, 117), (98, 91, 110, 118), (119, 100, 82, 99), (100, 120, 121, 101), (83, 101, 122, 102), (84, 102, 123, 103), (85, 103, 124, 104), (86, 104, 125, 105), (87, 105, 126, 106), (88, 106, 127, 107), (89, 107, 128, 108), (90, 108, 129, 109), (110, 109, 130, 131), (34, 96, 116), (34, 132, 111), (111, 133, 112, 92), (112, 134, 113, 93), (113, 135, 114, 94), (115, 114, 136, 137), (116, 97, 117, 138), (117, 98, 118, 139), (118, 110, 131, 140), (141, 120, 100, 119), (120, 142, 143, 121), (101, 121, 144, 122), (102, 122, 145, 123), (103, 123, 146, 124), (104, 124, 147, 125), (105, 125, 148, 126), (106, 126, 149, 127), (107, 127, 150, 128), (108, 128, 151, 129), (109, 129, 152, 130), (131, 130, 153, 154), (34, 116, 138), (34, 155, 132), (132, 156, 133, 111), (133, 157, 134, 112), (134, 158, 135, 113), (135, 159, 136, 114), (137, 136, 160, 161), (138, 117, 139, 162), (139, 118, 140, 163), (140, 131, 154, 164), (165, 142, 120, 141), (142, 166, 143), (121, 143, 167, 144), (122, 144, 168, 145), (123, 145, 169, 146), (124, 146, 170, 147), (125, 147, 171, 148), (126, 148, 172, 149), (127, 149, 173, 150), (128, 150, 174, 151), (129, 151, 175, 152), (130, 152, 176, 153), (154, 153, 177, 178), (34, 138, 162), (34, 179, 155), (155, 180, 156, 132), (156, 181, 157, 133), (157, 182, 158, 134), (158, 183, 159, 135), (159, 184, 160, 136), (161, 160, 185, 186), (162, 139, 163, 179), (163, 140, 164, 180), (164, 154, 178, 181), (187, 166, 142, 165), (143, 166, 167), (144, 167, 188, 168), (145, 168, 189, 169), (146, 169, 190, 170), (147, 170, 191, 171), (148, 171, 192, 172), (149, 172, 193, 173), (150, 173, 194, 174), (151, 174, 195, 175), (152, 175, 196, 176), (153, 176, 197, 177), (178, 177, 198, 182), (34, 162, 179), (179, 163, 180, 155), (180, 164, 181, 156), (181, 178, 182, 157), (182, 198, 183, 158), (183, 199, 184, 159), (184, 200, 185, 160), (186, 185, 201, 202), (203, 204, 166, 187), (167, 166, 188), (168, 188, 205, 189), (169, 189, 206, 190), (170, 190, 207, 191), (171, 191, 208, 192), (172, 192, 209, 193), (173, 193, 210, 194), (174, 194, 211, 195), (175, 195, 212, 196), (176, 196, 213, 197), (177, 197, 214, 198), (198, 214, 199, 183), (199, 215, 200, 184), (200, 216, 201, 185), (202, 201, 217, 218), (219, 220, 204, 203), (221, 166, 204), (188, 166, 205), (189, 205, 222, 206), (190, 206, 223, 207), (191, 207, 224, 208), (192, 208, 225, 209), (193, 209, 226, 210), (194, 210, 227, 211), (195, 211, 228, 212), (196, 212, 229, 213), (197, 213, 230, 214), (214, 230, 215, 199), (215, 231, 216, 200), (216, 232, 217, 201), (218, 217, 233, 234), (235, 236, 220, 219), (237, 221, 204, 220), (238, 166, 221), (205, 166, 222), (206, 222, 239, 223), (207, 223, 240, 224), (208, 224, 241, 225), (209, 225, 242, 226), (210, 226, 243, 227), (211, 227, 244, 228), (212, 228, 245, 229), (213, 229, 246, 230), (230, 246, 231, 215), (231, 247, 232, 216), (232, 248, 233, 217), (234, 233, 249, 250), (251, 252, 236, 235), (253, 237, 220, 236), (254, 238, 221, 237), (255, 166, 238), (222, 166, 239), (223, 239, 256, 240), (224, 240, 257, 241), (225, 241, 258, 242), (226, 242, 259, 243), (227, 243, 260, 244), (228, 244, 261, 245), (229, 245, 262, 246), (246, 262, 247, 231), (247, 263, 248, 232), (248, 264, 249, 233), (250, 249, 252, 251), (265, 253, 236, 252), (266, 254, 237, 253), (267, 255, 238, 254), (268, 166, 255), (239, 166, 256), (240, 256, 269, 257), (241, 257, 270, 258), (242, 258, 271, 259), (243, 259, 272, 260), (244, 260, 273, 261), (245, 261, 274, 262), (262, 274, 263, 247), (263, 275, 264, 248), (264, 265, 252, 249), (276, 266, 253, 265), (277, 267, 254, 266), (278, 268, 255, 267), (279, 166, 268), (256, 166, 269), (257, 269, 280, 270), (258, 270, 281, 271), (259, 271, 282, 272), (260, 272, 283, 273), (261, 273, 284, 274), (274, 284, 275, 263), (275, 276, 265, 264), (285, 277, 266, 276), (286, 278, 267, 277), (287, 279, 268, 278), (288, 166, 279), (269, 166, 280), (270, 280, 288, 281), (271, 281, 287, 282), (272, 282, 286, 283), (273, 283, 285, 284), (284, 285, 276, 275), (283, 286, 277, 285), (282, 287, 278, 286), (281, 288, 279, 287), (280, 166, 288), (14, 24, 35, 47, 61, 77, 95, 115, 137, 161, 186, 202, 218, 234, 250, 251, 235, 219, 203, 187, 165, 141, 119, 99, 81, 65, 51, 39, 27, 16, 6, 7)])
me_sphere_001.use_remesh_preserve_volume = False
me_sphere_001.use_remesh_preserve_attributes = False
me_sphere_001.use_mirror_vertex_groups = False
me_sphere_001.update()

# ---- objects
ob_sphere = bpy.data.objects.new('Sphere', me_sphere)
ob_curve_001 = bpy.data.objects.new('Curve.001', me_mesh_001)
ob_cylinder_002 = bpy.data.objects.new('Cylinder.002', me_cylinder_002)
ob_sphere_001 = bpy.data.objects.new('Sphere.001', me_sphere_001)

# ---- transforms, parenting, visibility, modifiers, constraints
ob_sphere.location = (0.0, -1.542, 0.0)
ob_sphere.scale = (7.75, 7.75, 7.75)
ob_sphere.lineart.crease_threshold = 0.0
ob_curve_001.location = (0.005852, 0.0, 0.0)
ob_curve_001.scale = (3.36e+04, 3.36e+04, 1.735e+04)
ob_curve_001.lineart.crease_threshold = 0.0
ob_cylinder_002.location = (0.0, -6.877, 0.0)
ob_cylinder_002.rotation_euler = (-1.571, 0.0, 0.0)
ob_cylinder_002.scale = (0.6, 0.6, 0.7751)
ob_cylinder_002.lineart.crease_threshold = 0.0
ob_sphere_001.location = (0.0, -1.542, 0.0)
ob_sphere_001.scale = (0.775, 0.775, 0.775)
ob_sphere_001.lineart.crease_threshold = 0.0

# ---- collection membership
col_collection_1.objects.link(ob_sphere)
col_collection_2.objects.link(ob_curve_001)
col_collection_2.objects.link(ob_cylinder_002)
col_collection_2.objects.link(ob_sphere_001)

# ---- scene / render settings (as saved in the file)
scene.frame_start = 1; scene.frame_end = 250; scene.frame_set(1)
scene.render.engine = 'BLENDER_EEVEE_NEXT'
scene.render.resolution_percentage = 50
scene.render.dither_intensity = 0.0
scene.cycles.use_denoising = False
scene.cycles.samples = 10
scene.cycles.sampling_pattern = 'TABULATED_SOBOL'
scene.cycles.light_sampling_threshold = 0.0
scene.cycles.use_adaptive_sampling = False
scene.cycles.use_light_tree = False
scene.cycles.blur_glossy = 0.0
scene.cycles.pixel_filter_type = 'GAUSSIAN'
scene.cycles.sample_clamp_indirect = 0.0
scene.view_settings.view_transform = 'Standard'
bpy.context.view_layer.update()

# ---- added for rendering (the .blend has no active camera and no usable light): camera, sun
cam_auto = bpy.data.cameras.new('AutoCamera')
cam_auto.lens = 50.0
cam_auto.sensor_width = 36.0
cam_auto.clip_end = 2040.27
ob_auto_camera = bpy.data.objects.new('AutoCamera', cam_auto)
scene.collection.objects.link(ob_auto_camera)
ob_auto_camera.location = (116.28, -155.059, 93.0043)
ob_auto_camera.rotation_euler = (1.09748, -7.21219e-08, 0.694738)
scene.camera = ob_auto_camera
light_auto_sun = bpy.data.lights.new('AutoSun', 'SUN')
light_auto_sun.energy = 3.0
light_auto_sun.angle = 0.0523599
ob_auto_sun = bpy.data.objects.new('AutoSun', light_auto_sun)
scene.collection.objects.link(ob_auto_sun)
ob_auto_sun.rotation_euler = (0.872665, 0.174533, 0.523599)
bpy.context.view_layer.update()
